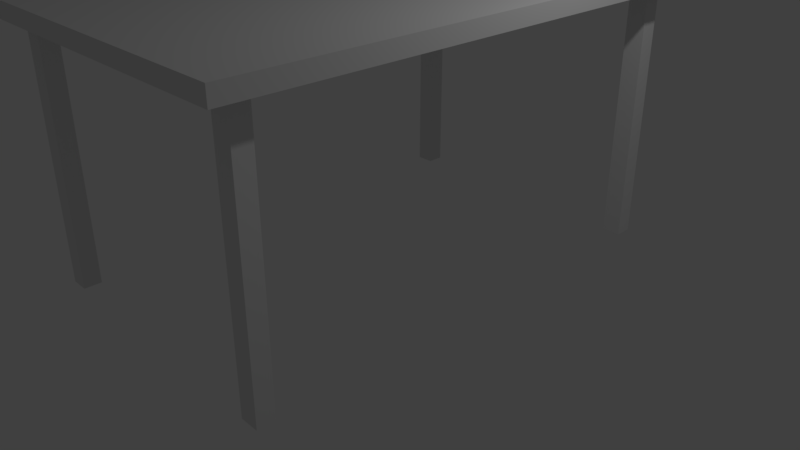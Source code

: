 # Source: table2.blend  (saved by Blender 2.78.0; exported with 4.5.12 LTS)
import bpy
from mathutils import Matrix  # noqa: F401  (used for matrix-valued properties, if any)

bpy.ops.wm.read_factory_settings(use_empty=True)
scene = bpy.context.scene
scene.name = 'Scene'

# ---- collections
col_collection_1 = bpy.data.collections.new('Collection 1'); scene.collection.children.link(col_collection_1)

# ---- world
world_world = bpy.data.worlds.new('World'); scene.world = world_world
world_world.color = (0.05088, 0.05088, 0.05088)
world_world.use_sun_shadow = False
world_world.sun_shadow_jitter_overblur = 0.0
world_world.cycles.sampling_method = 'MANUAL'

# ---- cameras
cam_camera = bpy.data.cameras.new('Camera')
cam_camera.clip_end = 100.0
cam_camera.lens = 35.0
cam_camera.sensor_width = 32.0
cam_camera.sensor_height = 18.0
cam_camera.ortho_scale = 7.314
cam_camera.dof.focus_distance = 0.0
cam_camera.dof.aperture_fstop = 128.0

# ---- lights
light_lamp = bpy.data.lights.new('Lamp', 'POINT')
light_lamp.transmission_factor = 0.0
light_lamp.cutoff_distance = 30.0
light_lamp.energy = 100.0
light_lamp.shadow_buffer_clip_start = 1.001
light_lamp.shadow_soft_size = 0.1
light_lamp.shadow_maximum_resolution = 0.006
light_lamp.use_absolute_resolution = True

# ---- meshes
me_cube_006 = bpy.data.meshes.new('Cube.006')
me_cube_006.from_pydata([(-1.0, -1.0, -1.0), (-1.0, -1.0, 1.0), (-1.0, 1.0, -1.0), (-1.0, 1.0, 1.0), (1.0, -1.0, -1.0), (1.0, -1.0, 1.0), (1.0, 1.0, -1.0), (1.0, 1.0, 1.0)], [], [(0, 1, 3, 2), (2, 3, 7, 6), (6, 7, 5, 4), (4, 5, 1, 0), (2, 6, 4, 0), (7, 3, 1, 5)])
_uv = me_cube_006.uv_layers.new(name='UVMap')
_uv.uv.foreach_set('vector', [0.4351, 0.1649, 0.4292, 0.9398, 0.3781, 0.94, 0.3845, 0.1648, 0.3845, 0.1648, 0.3781, 0.94, 0.3692, 0.9491, 0.3757, 0.1621, 0.3757, 0.1621, 0.3692, 0.9491, 0.421, 0.9489, 0.4271, 0.1621, 0.4271, 0.1621, 0.421, 0.9489, 0.4292, 0.9398, 0.4351, 0.1649, 0.3845, 0.1648, 0.3757, 0.1621, 0.4271, 0.1621, 0.4351, 0.1649, 0.3692, 0.9491, 0.3781, 0.94, 0.4292, 0.9398, 0.421, 0.9489])
me_cube_006.use_remesh_preserve_volume = False
me_cube_006.use_remesh_preserve_attributes = False
me_cube_006.use_mirror_vertex_groups = False
me_cube_006.update()
me_cube_004 = bpy.data.meshes.new('Cube.004')
me_cube_004.from_pydata([(-1.0, -1.0, -1.0), (-1.0, -1.0, 1.0), (-1.0, 1.0, -1.0), (-1.0, 1.0, 1.0), (1.0, -1.0, -1.0), (1.0, -1.0, 1.0), (1.0, 1.0, -1.0), (1.0, 1.0, 1.0)], [], [(0, 1, 3, 2), (2, 3, 7, 6), (6, 7, 5, 4), (4, 5, 1, 0), (2, 6, 4, 0), (7, 3, 1, 5)])
_uv = me_cube_004.uv_layers.new(name='UVMap')
_uv.uv.foreach_set('vector', [0.4508, 0.1387, 0.4455, 0.9555, 0.3917, 0.9557, 0.3974, 0.1387, 0.3974, 0.1387, 0.3917, 0.9557, 0.384, 0.9635, 0.3898, 0.1363, 0.3898, 0.1363, 0.384, 0.9635, 0.4385, 0.9633, 0.4439, 0.1363, 0.4439, 0.1363, 0.4385, 0.9633, 0.4455, 0.9555, 0.4508, 0.1387, 0.3974, 0.1387, 0.3898, 0.1363, 0.4439, 0.1363, 0.4508, 0.1387, 0.384, 0.9635, 0.3917, 0.9557, 0.4455, 0.9555, 0.4385, 0.9633])
me_cube_004.use_remesh_preserve_volume = False
me_cube_004.use_remesh_preserve_attributes = False
me_cube_004.use_mirror_vertex_groups = False
me_cube_004.update()
me_cube_003 = bpy.data.meshes.new('Cube.003')
me_cube_003.from_pydata([(-1.0, -1.0, -1.0), (-1.0, -1.0, 1.0), (-1.0, 1.0, -1.0), (-1.0, 1.0, 1.0), (1.0, -1.0, -1.0), (1.0, -1.0, 1.0), (1.0, 1.0, -1.0), (1.0, 1.0, 1.0)], [], [(0, 1, 3, 2), (2, 3, 7, 6), (6, 7, 5, 4), (4, 5, 1, 0), (2, 6, 4, 0), (7, 3, 1, 5)])
_uv = me_cube_003.uv_layers.new(name='UVMap')
_uv.uv.foreach_set('vector', [0.5653, 0.8866, 0.5607, 0.2172, 0.6045, 0.2171, 0.6087, 0.8867, 0.6087, 0.8867, 0.6045, 0.2171, 0.5965, 0.2107, 0.6008, 0.8886, 0.6008, 0.8886, 0.5965, 0.2107, 0.5522, 0.2109, 0.5568, 0.8886, 0.5568, 0.8886, 0.5522, 0.2109, 0.5607, 0.2172, 0.5653, 0.8866, 0.6087, 0.8867, 0.6008, 0.8886, 0.5568, 0.8886, 0.5653, 0.8866, 0.5965, 0.2107, 0.6045, 0.2171, 0.5607, 0.2172, 0.5522, 0.2109])
me_cube_003.use_remesh_preserve_volume = False
me_cube_003.use_remesh_preserve_attributes = False
me_cube_003.use_mirror_vertex_groups = False
me_cube_003.update()
me_cube_002 = bpy.data.meshes.new('Cube.002')
me_cube_002.from_pydata([(-1.0, -1.0, -1.0), (-1.0, -1.0, 1.0), (-1.0, 1.0, -1.0), (-1.0, 1.0, 1.0), (1.0, -1.0, -1.0), (1.0, -1.0, 1.0), (1.0, 1.0, -1.0), (1.0, 1.0, 1.0)], [], [(0, 1, 3, 2), (2, 3, 7, 6), (6, 7, 5, 4), (4, 5, 1, 0), (2, 6, 4, 0), (7, 3, 1, 5)])
_uv = me_cube_002.uv_layers.new(name='UVMap')
_uv.uv.foreach_set('vector', [0.6172, 0.1571, 0.6239, 0.947, 0.5723, 0.9472, 0.5661, 0.1571, 0.5661, 0.1571, 0.5723, 0.9472, 0.5839, 0.9563, 0.5774, 0.1543, 0.5774, 0.1543, 0.5839, 0.9563, 0.6363, 0.9561, 0.6293, 0.1543, 0.6293, 0.1543, 0.6363, 0.9561, 0.6239, 0.947, 0.6172, 0.1571, 0.5661, 0.1571, 0.5774, 0.1543, 0.6293, 0.1543, 0.6172, 0.1571, 0.5839, 0.9563, 0.5723, 0.9472, 0.6239, 0.947, 0.6363, 0.9561])
me_cube_002.use_remesh_preserve_volume = False
me_cube_002.use_remesh_preserve_attributes = False
me_cube_002.use_mirror_vertex_groups = False
me_cube_002.update()
me_cube_001 = bpy.data.meshes.new('Cube.001')
me_cube_001.from_pydata([(-1.0, -1.0, -1.0), (-1.0, -1.0, 1.0), (-1.0, 1.0, -1.0), (-1.0, 1.0, 1.0), (1.0, -1.0, -1.0), (1.0, -1.0, 1.0), (1.0, 1.0, -1.0), (1.0, 1.0, 1.0)], [], [(0, 1, 3, 2), (2, 3, 7, 6), (6, 7, 5, 4), (4, 5, 1, 0), (2, 6, 4, 0), (7, 3, 1, 5)])
_uv = me_cube_001.uv_layers.new(name='UVMap')
_uv.uv.foreach_set('vector', [-0.4567, -0.9768, -0.4699, -0.9972, -0.4699, 1.997, -0.4567, 1.977, -0.4567, 1.977, -0.4699, 1.997, 1.47, 1.997, 1.457, 1.977, 1.457, 1.977, 1.47, 1.997, 1.47, -0.9972, 1.457, -0.9768, 1.457, -0.9768, 1.47, -0.9972, -0.4699, -0.9972, -0.4567, -0.9768, -0.4567, 1.977, 1.457, 1.977, 1.457, -0.9768, -0.4567, -0.9768, 1.47, 1.997, -0.4699, 1.997, -0.4699, -0.9972, 1.47, -0.9972])
me_cube_001.use_remesh_preserve_volume = False
me_cube_001.use_remesh_preserve_attributes = False
me_cube_001.use_mirror_vertex_groups = False
me_cube_001.update()

# ---- objects
ob_cube_004 = bpy.data.objects.new('Cube.004', me_cube_006)
ob_cube_003 = bpy.data.objects.new('Cube.003', me_cube_004)
ob_cube_002 = bpy.data.objects.new('Cube.002', me_cube_003)
ob_cube_001 = bpy.data.objects.new('Cube.001', me_cube_002)
ob_cube = bpy.data.objects.new('Cube', me_cube_001)
ob_lamp = bpy.data.objects.new('Lamp', light_lamp)
ob_camera = bpy.data.objects.new('Camera', cam_camera)

# ---- transforms, parenting, visibility, modifiers, constraints
ob_cube_004.location = (-1.805, 2.914, 1.7)
ob_cube_004.scale = (-0.1214, 0.1118, 1.705)
ob_cube_004.lineart.crease_threshold = 0.0
ob_cube_003.location = (1.755, 2.914, 1.7)
ob_cube_003.scale = (-0.1214, 0.1118, 1.705)
ob_cube_003.lineart.crease_threshold = 0.0
ob_cube_002.location = (1.755, -2.947, 1.7)
ob_cube_002.scale = (-0.1214, 0.1118, 1.705)
ob_cube_002.lineart.crease_threshold = 0.0
ob_cube_001.location = (-1.805, -2.947, 1.7)
ob_cube_001.scale = (-0.1214, 0.1118, 1.705)
ob_cube_001.lineart.crease_threshold = 0.0
ob_cube.location = (0.0, 0.0, 3.402)
ob_cube.scale = (2.222, 3.431, 0.1002)
ob_cube.lineart.crease_threshold = 0.0
ob_lamp.location = (4.076, 1.005, 5.904)
ob_lamp.rotation_euler = (0.6503, 0.05522, 1.866)
ob_lamp.lock_rotations_4d = False
ob_lamp.empty_display_type = 'ARROWS'
ob_lamp.color = (0.0, 0.0, 0.0, 0.0)
ob_lamp.lineart.crease_threshold = 0.0
ob_camera.location = (7.481, -6.508, 5.344)
ob_camera.rotation_euler = (1.109, 0.0, 0.8149)
ob_camera.lock_rotations_4d = False
ob_camera.empty_display_type = 'ARROWS'
ob_camera.color = (0.0, 0.0, 0.0, 0.0)
ob_camera.display_type = 'WIRE'
ob_camera.lineart.crease_threshold = 0.0

# ---- collection membership
col_collection_1.objects.link(ob_cube_004)
col_collection_1.objects.link(ob_cube_003)
col_collection_1.objects.link(ob_cube_002)
col_collection_1.objects.link(ob_cube_001)
col_collection_1.objects.link(ob_cube)
col_collection_1.objects.link(ob_lamp)
col_collection_1.objects.link(ob_camera)

# ---- scene / render settings (as saved in the file)
scene.camera = ob_camera
scene.frame_start = 1; scene.frame_end = 250; scene.frame_set(1)
scene.render.engine = 'BLENDER_EEVEE_NEXT'
scene.render.resolution_percentage = 50
scene.render.dither_intensity = 0.0
scene.cycles.use_denoising = False
scene.cycles.samples = 128
scene.cycles.sampling_pattern = 'TABULATED_SOBOL'
scene.cycles.light_sampling_threshold = 0.0
scene.cycles.use_adaptive_sampling = False
scene.cycles.use_light_tree = False
scene.cycles.blur_glossy = 0.0
scene.cycles.sample_clamp_indirect = 0.0
scene.view_settings.view_transform = 'Standard'
bpy.context.view_layer.update()
